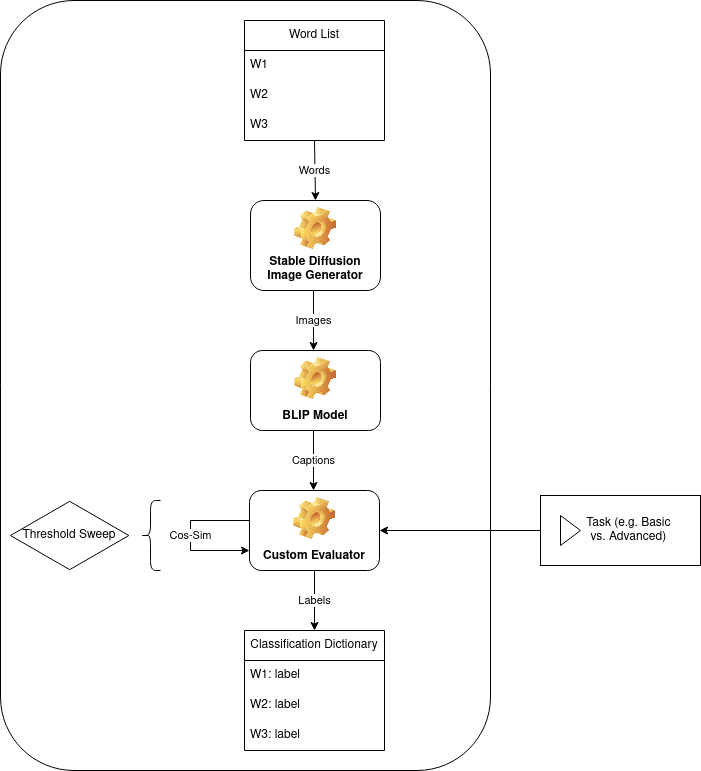

The diagram above was exported from draw.io. Its source (the exported page's mxGraphModel, read from the mxfile embedded in the PNG):
<mxGraphModel dx="1434" dy="762" grid="1" gridSize="10" guides="1" tooltips="1" connect="1" arrows="1" fold="1" page="1" pageScale="1" pageWidth="827" pageHeight="1169" math="0" shadow="0">
  <root>
    <mxCell id="0" />
    <mxCell id="1" parent="0" />
    <mxCell id="UIEsNLkuKABpAGl796gP-1" value="Word List" style="swimlane;fontStyle=0;childLayout=stackLayout;horizontal=1;startSize=30;horizontalStack=0;resizeParent=1;resizeParentMax=0;resizeLast=0;collapsible=1;marginBottom=0;whiteSpace=wrap;html=1;" vertex="1" parent="1">
      <mxGeometry x="344" y="80" width="140" height="120" as="geometry" />
    </mxCell>
    <mxCell id="UIEsNLkuKABpAGl796gP-2" value="W1" style="text;strokeColor=none;fillColor=none;align=left;verticalAlign=middle;spacingLeft=4;spacingRight=4;overflow=hidden;points=[[0,0.5],[1,0.5]];portConstraint=eastwest;rotatable=0;whiteSpace=wrap;html=1;" vertex="1" parent="UIEsNLkuKABpAGl796gP-1">
      <mxGeometry y="30" width="140" height="30" as="geometry" />
    </mxCell>
    <mxCell id="UIEsNLkuKABpAGl796gP-3" value="W2" style="text;strokeColor=none;fillColor=none;align=left;verticalAlign=middle;spacingLeft=4;spacingRight=4;overflow=hidden;points=[[0,0.5],[1,0.5]];portConstraint=eastwest;rotatable=0;whiteSpace=wrap;html=1;" vertex="1" parent="UIEsNLkuKABpAGl796gP-1">
      <mxGeometry y="60" width="140" height="30" as="geometry" />
    </mxCell>
    <mxCell id="UIEsNLkuKABpAGl796gP-4" value="W3" style="text;strokeColor=none;fillColor=none;align=left;verticalAlign=middle;spacingLeft=4;spacingRight=4;overflow=hidden;points=[[0,0.5],[1,0.5]];portConstraint=eastwest;rotatable=0;whiteSpace=wrap;html=1;" vertex="1" parent="UIEsNLkuKABpAGl796gP-1">
      <mxGeometry y="90" width="140" height="30" as="geometry" />
    </mxCell>
    <mxCell id="UIEsNLkuKABpAGl796gP-5" value="Stable Diffusion Image Generator" style="label;whiteSpace=wrap;html=1;align=center;verticalAlign=bottom;spacingLeft=0;spacingBottom=4;imageAlign=center;imageVerticalAlign=top;image=img/clipart/Gear_128x128.png" vertex="1" parent="1">
      <mxGeometry x="350" y="260" width="130" height="90" as="geometry" />
    </mxCell>
    <mxCell id="UIEsNLkuKABpAGl796gP-6" value="Words" style="endArrow=classic;html=1;rounded=0;exitX=0.5;exitY=1;exitDx=0;exitDy=0;entryX=0.5;entryY=0;entryDx=0;entryDy=0;" edge="1" parent="1" source="UIEsNLkuKABpAGl796gP-1" target="UIEsNLkuKABpAGl796gP-5">
      <mxGeometry width="50" height="50" relative="1" as="geometry">
        <mxPoint x="560" y="490" as="sourcePoint" />
        <mxPoint x="610" y="440" as="targetPoint" />
      </mxGeometry>
    </mxCell>
    <mxCell id="UIEsNLkuKABpAGl796gP-7" value="BLIP Model" style="label;whiteSpace=wrap;html=1;align=center;verticalAlign=bottom;spacingLeft=0;spacingBottom=4;imageAlign=center;imageVerticalAlign=top;image=img/clipart/Gear_128x128.png" vertex="1" parent="1">
      <mxGeometry x="350" y="410" width="130" height="80" as="geometry" />
    </mxCell>
    <mxCell id="UIEsNLkuKABpAGl796gP-8" value="Images" style="endArrow=classic;html=1;rounded=0;exitX=0.5;exitY=1;exitDx=0;exitDy=0;entryX=0.5;entryY=0;entryDx=0;entryDy=0;" edge="1" parent="1">
      <mxGeometry width="50" height="50" relative="1" as="geometry">
        <mxPoint x="413" y="350" as="sourcePoint" />
        <mxPoint x="413" y="410" as="targetPoint" />
      </mxGeometry>
    </mxCell>
    <mxCell id="UIEsNLkuKABpAGl796gP-27" value="Labels" style="edgeStyle=orthogonalEdgeStyle;rounded=0;orthogonalLoop=1;jettySize=auto;html=1;exitX=0.5;exitY=1;exitDx=0;exitDy=0;entryX=0.5;entryY=0;entryDx=0;entryDy=0;" edge="1" parent="1" source="UIEsNLkuKABpAGl796gP-10" target="UIEsNLkuKABpAGl796gP-22">
      <mxGeometry relative="1" as="geometry" />
    </mxCell>
    <mxCell id="UIEsNLkuKABpAGl796gP-10" value="Custom Evaluator" style="label;whiteSpace=wrap;html=1;align=center;verticalAlign=bottom;spacingLeft=0;spacingBottom=4;imageAlign=center;imageVerticalAlign=top;image=img/clipart/Gear_128x128.png" vertex="1" parent="1">
      <mxGeometry x="349" y="550" width="130" height="80" as="geometry" />
    </mxCell>
    <mxCell id="UIEsNLkuKABpAGl796gP-11" value="Captions" style="endArrow=classic;html=1;rounded=0;exitX=0.5;exitY=1;exitDx=0;exitDy=0;entryX=0.5;entryY=0;entryDx=0;entryDy=0;" edge="1" parent="1">
      <mxGeometry width="50" height="50" relative="1" as="geometry">
        <mxPoint x="413" y="490" as="sourcePoint" />
        <mxPoint x="413" y="550" as="targetPoint" />
      </mxGeometry>
    </mxCell>
    <mxCell id="UIEsNLkuKABpAGl796gP-12" value="&lt;div&gt;&amp;nbsp;&amp;nbsp;&amp;nbsp;&amp;nbsp; Task (e.g. Basic &lt;br&gt;&lt;/div&gt;&lt;div&gt;&amp;nbsp;&amp;nbsp;&amp;nbsp;&amp;nbsp; vs. Advanced)&lt;/div&gt;" style="html=1;whiteSpace=wrap;container=1;recursiveResize=0;collapsible=0;" vertex="1" parent="1">
      <mxGeometry x="640" y="555" width="160" height="70" as="geometry" />
    </mxCell>
    <mxCell id="UIEsNLkuKABpAGl796gP-13" value="" style="triangle;html=1;whiteSpace=wrap;" vertex="1" parent="UIEsNLkuKABpAGl796gP-12">
      <mxGeometry x="20" y="20" width="20" height="30" as="geometry" />
    </mxCell>
    <mxCell id="UIEsNLkuKABpAGl796gP-14" value="" style="endArrow=classic;html=1;rounded=0;exitX=0;exitY=0.5;exitDx=0;exitDy=0;entryX=1;entryY=0.5;entryDx=0;entryDy=0;" edge="1" parent="1" source="UIEsNLkuKABpAGl796gP-12" target="UIEsNLkuKABpAGl796gP-10">
      <mxGeometry width="50" height="50" relative="1" as="geometry">
        <mxPoint x="510" y="610" as="sourcePoint" />
        <mxPoint x="560" y="560" as="targetPoint" />
      </mxGeometry>
    </mxCell>
    <mxCell id="UIEsNLkuKABpAGl796gP-19" value="Cos-Sim" style="endArrow=none;html=1;rounded=0;" edge="1" parent="1">
      <mxGeometry width="50" height="50" relative="1" as="geometry">
        <mxPoint x="290" y="610" as="sourcePoint" />
        <mxPoint x="290" y="580" as="targetPoint" />
      </mxGeometry>
    </mxCell>
    <mxCell id="UIEsNLkuKABpAGl796gP-20" value="" style="endArrow=none;html=1;rounded=0;exitX=0;exitY=0.25;exitDx=0;exitDy=0;" edge="1" parent="1">
      <mxGeometry width="50" height="50" relative="1" as="geometry">
        <mxPoint x="349" y="580" as="sourcePoint" />
        <mxPoint x="290" y="580" as="targetPoint" />
      </mxGeometry>
    </mxCell>
    <mxCell id="UIEsNLkuKABpAGl796gP-21" value="" style="endArrow=classic;html=1;rounded=0;entryX=0;entryY=0.75;entryDx=0;entryDy=0;" edge="1" parent="1" target="UIEsNLkuKABpAGl796gP-10">
      <mxGeometry width="50" height="50" relative="1" as="geometry">
        <mxPoint x="290" y="610" as="sourcePoint" />
        <mxPoint x="340" y="560" as="targetPoint" />
      </mxGeometry>
    </mxCell>
    <mxCell id="UIEsNLkuKABpAGl796gP-22" value="Classification Dictionary" style="swimlane;fontStyle=0;childLayout=stackLayout;horizontal=1;startSize=30;horizontalStack=0;resizeParent=1;resizeParentMax=0;resizeLast=0;collapsible=1;marginBottom=0;whiteSpace=wrap;html=1;" vertex="1" parent="1">
      <mxGeometry x="344" y="690" width="140" height="120" as="geometry" />
    </mxCell>
    <mxCell id="UIEsNLkuKABpAGl796gP-23" value="W1: label" style="text;strokeColor=none;fillColor=none;align=left;verticalAlign=middle;spacingLeft=4;spacingRight=4;overflow=hidden;points=[[0,0.5],[1,0.5]];portConstraint=eastwest;rotatable=0;whiteSpace=wrap;html=1;" vertex="1" parent="UIEsNLkuKABpAGl796gP-22">
      <mxGeometry y="30" width="140" height="30" as="geometry" />
    </mxCell>
    <mxCell id="UIEsNLkuKABpAGl796gP-24" value="W2: label" style="text;strokeColor=none;fillColor=none;align=left;verticalAlign=middle;spacingLeft=4;spacingRight=4;overflow=hidden;points=[[0,0.5],[1,0.5]];portConstraint=eastwest;rotatable=0;whiteSpace=wrap;html=1;" vertex="1" parent="UIEsNLkuKABpAGl796gP-22">
      <mxGeometry y="60" width="140" height="30" as="geometry" />
    </mxCell>
    <mxCell id="UIEsNLkuKABpAGl796gP-25" value="W3: label" style="text;strokeColor=none;fillColor=none;align=left;verticalAlign=middle;spacingLeft=4;spacingRight=4;overflow=hidden;points=[[0,0.5],[1,0.5]];portConstraint=eastwest;rotatable=0;whiteSpace=wrap;html=1;" vertex="1" parent="UIEsNLkuKABpAGl796gP-22">
      <mxGeometry y="90" width="140" height="30" as="geometry" />
    </mxCell>
    <mxCell id="UIEsNLkuKABpAGl796gP-28" value="" style="shape=curlyBracket;whiteSpace=wrap;html=1;rounded=1;labelPosition=left;verticalLabelPosition=middle;align=right;verticalAlign=middle;" vertex="1" parent="1">
      <mxGeometry x="240" y="560" width="20" height="70" as="geometry" />
    </mxCell>
    <mxCell id="UIEsNLkuKABpAGl796gP-29" value="Threshold Sweep" style="html=1;whiteSpace=wrap;aspect=fixed;shape=isoRectangle;" vertex="1" parent="1">
      <mxGeometry x="110" y="559.5" width="118.33" height="71" as="geometry" />
    </mxCell>
    <mxCell id="UIEsNLkuKABpAGl796gP-31" value="" style="rounded=1;whiteSpace=wrap;html=1;fillColor=none;" vertex="1" parent="1">
      <mxGeometry x="100" y="60" width="490" height="770" as="geometry" />
    </mxCell>
  </root>
</mxGraphModel>